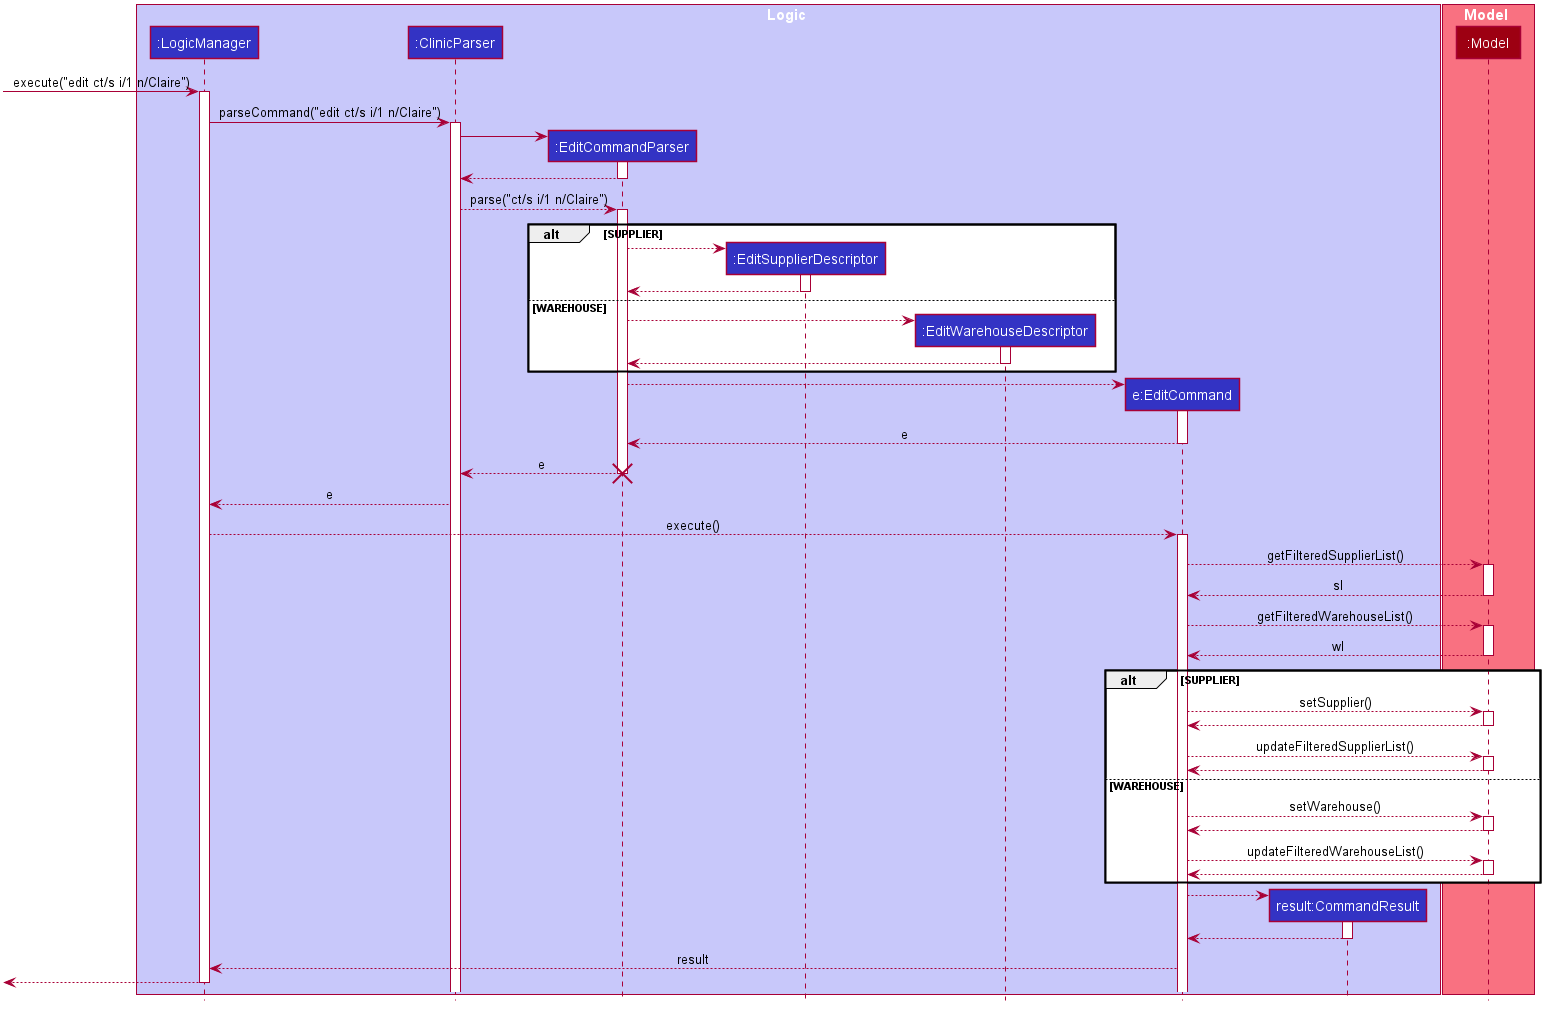

The diagram above was rendered by PlantUML. Its source (embedded in the PNG):
@startuml








skinparam BackgroundColor #FFFFFFF

skinparam Shadowing false

skinparam Class {
    FontColor #FFFFFF
    BorderThickness 1
    BorderColor #FFFFFF
    StereotypeFontColor #FFFFFF
    FontName Arial
}

skinparam Actor {
    BorderColor #000000
    Color #000000
    FontName Arial
}

skinparam Sequence {
    MessageAlign center
    BoxFontSize 15
    BoxPadding 0
    BoxFontColor #FFFFFF
    FontName Arial
}

skinparam Participant {
    FontColor #FFFFFFF
    Padding 20
}

skinparam MinClassWidth 50
skinparam ParticipantPadding 10
skinparam Shadowing false
skinparam DefaultTextAlignment center
skinparam packageStyle Rectangle

hide footbox
hide members
hide circle

box Logic #C8C8FA
participant ":LogicManager" as LogicManager #3333C4
participant ":ClinicParser" as ClinicParser #3333C4
participant ":EditCommandParser" as EditCommandParser #3333C4
participant ":EditSupplierDescriptor" as EditSupplierDescriptor #3333C4
participant ":EditWarehouseDescriptor" as EditWarehouseDescriptor #3333C4
participant "e:EditCommand" as EditCommand #3333C4
participant "result:CommandResult" as CommandResult #3333C4
end box

box Model #F97181
participant ":Model" as Model #9D0012
end box
[-> LogicManager : execute("edit ct/s i/1 n/Claire")
activate LogicManager

LogicManager -> ClinicParser : parseCommand("edit ct/s i/1 n/Claire")
activate ClinicParser

create EditCommandParser
ClinicParser -> EditCommandParser
activate EditCommandParser

EditCommandParser --> ClinicParser
deactivate EditCommandParser

ClinicParser --> EditCommandParser : parse("ct/s i/1 n/Claire")
activate EditCommandParser

alt SUPPLIER

create EditSupplierDescriptor
EditCommandParser --> EditSupplierDescriptor
activate EditSupplierDescriptor
EditSupplierDescriptor --> EditCommandParser
deactivate EditSupplierDescriptor

else WAREHOUSE
create EditWarehouseDescriptor
EditCommandParser --> EditWarehouseDescriptor
activate EditWarehouseDescriptor
EditWarehouseDescriptor --> EditCommandParser
deactivate EditWarehouseDescriptor

end

create EditCommand
EditCommandParser --> EditCommand
activate EditCommand
EditCommand --> EditCommandParser : e
deactivate EditCommand
EditCommandParser --> ClinicParser : e

destroy EditCommandParser

ClinicParser --> LogicManager : e
LogicManager --> EditCommand : execute()

activate EditCommand
EditCommand --> Model : getFilteredSupplierList()
activate Model
Model --> EditCommand  : sl
deactivate Model

EditCommand --> Model : getFilteredWarehouseList()
activate Model
Model --> EditCommand  : wl
deactivate Model

alt SUPPLIER
EditCommand --> Model : setSupplier()
activate Model
Model --> EditCommand
deactivate Model
EditCommand --> Model : updateFilteredSupplierList()
activate Model
Model --> EditCommand
deactivate Model

else WAREHOUSE
EditCommand --> Model : setWarehouse()
activate Model
Model --> EditCommand
deactivate Model
EditCommand --> Model : updateFilteredWarehouseList()
activate Model
Model --> EditCommand
deactivate Model
end

create CommandResult
EditCommand --> CommandResult
activate CommandResult
CommandResult --> EditCommand
deactivate CommandResult

EditCommand --> LogicManager : result
[<--LogicManager
deactivate LogicManager

@enduml